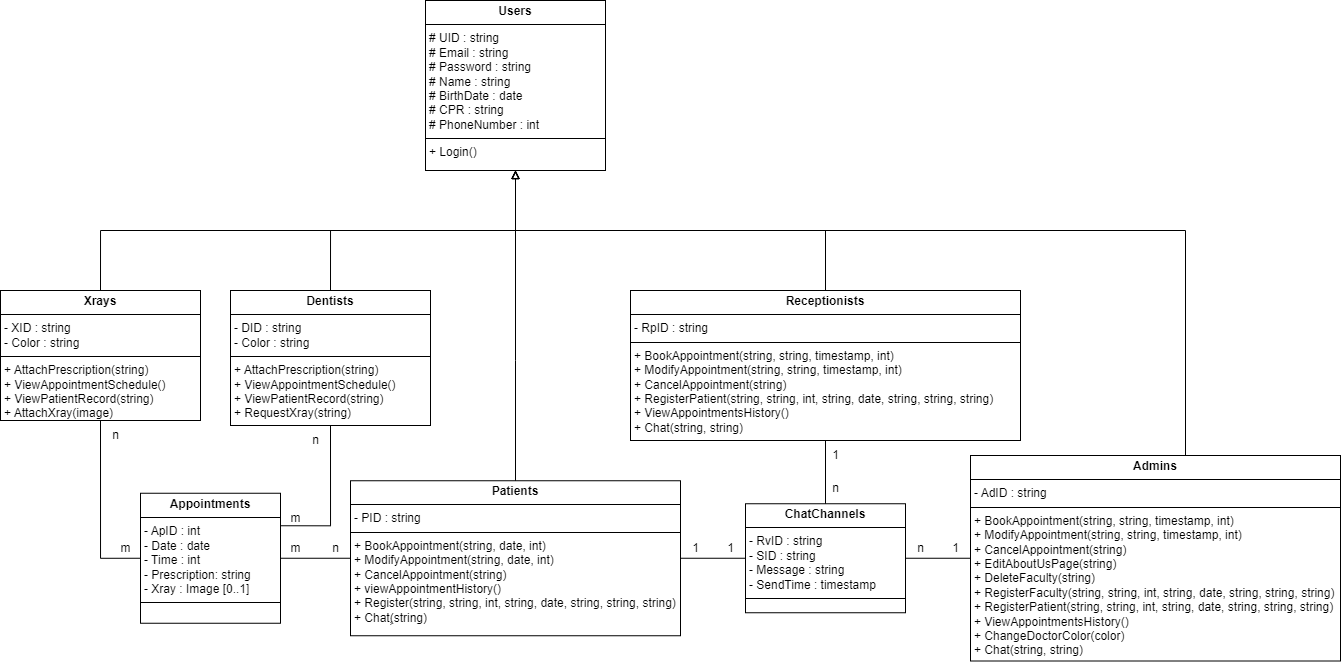

The diagram above was exported from draw.io. Its source (the exported page's mxGraphModel, read from the mxfile embedded in the PNG):
<mxGraphModel dx="1341" dy="1666" grid="1" gridSize="10" guides="1" tooltips="1" connect="1" arrows="1" fold="1" page="1" pageScale="1" pageWidth="850" pageHeight="1100" math="0" shadow="0">
  <root>
    <mxCell id="0" />
    <mxCell id="1" parent="0" />
    <mxCell id="yTbb3g21HIXO5gxVHFGl-17" style="edgeStyle=orthogonalEdgeStyle;rounded=0;orthogonalLoop=1;jettySize=auto;html=1;entryX=0.5;entryY=1;entryDx=0;entryDy=0;exitX=0.5;exitY=0;exitDx=0;exitDy=0;endArrow=block;endFill=0;" parent="1" source="yTbb3g21HIXO5gxVHFGl-5" target="yTbb3g21HIXO5gxVHFGl-7" edge="1">
      <mxGeometry relative="1" as="geometry">
        <mxPoint x="425" y="230" as="sourcePoint" />
        <Array as="points">
          <mxPoint x="200" y="140" />
          <mxPoint x="385" y="140" />
        </Array>
      </mxGeometry>
    </mxCell>
    <mxCell id="yTbb3g21HIXO5gxVHFGl-5" value="&lt;p style=&quot;margin:0px;margin-top:4px;text-align:center;&quot;&gt;&lt;b&gt;Dentists&lt;/b&gt;&lt;/p&gt;&lt;hr size=&quot;1&quot; style=&quot;border-style:solid;&quot;&gt;&lt;p style=&quot;margin:0px;margin-left:4px;&quot;&gt;- DID : string&lt;/p&gt;&lt;p style=&quot;margin:0px;margin-left:4px;&quot;&gt;- Color : string&lt;/p&gt;&lt;hr size=&quot;1&quot; style=&quot;border-style:solid;&quot;&gt;&lt;p style=&quot;margin:0px;margin-left:4px;&quot;&gt;&lt;span style=&quot;background-color: initial;&quot;&gt;+ AttachPrescription(string)&lt;/span&gt;&lt;br&gt;&lt;/p&gt;&lt;p style=&quot;margin:0px;margin-left:4px;&quot;&gt;+ ViewAppointmentSchedule()&lt;/p&gt;&lt;p style=&quot;margin:0px;margin-left:4px;&quot;&gt;+ ViewPatientRecord(string)&lt;/p&gt;&lt;p style=&quot;margin:0px;margin-left:4px;&quot;&gt;+ RequestXray(string)&lt;/p&gt;&lt;p style=&quot;margin:0px;margin-left:4px;&quot;&gt;&lt;br&gt;&lt;/p&gt;" style="verticalAlign=top;align=left;overflow=fill;html=1;whiteSpace=wrap;" parent="1" vertex="1">
      <mxGeometry x="100" y="200" width="200" height="135" as="geometry" />
    </mxCell>
    <mxCell id="BAx1vrVzkkByFKyS7Ixo-3" style="edgeStyle=none;curved=1;rounded=0;orthogonalLoop=1;jettySize=auto;html=1;exitX=0;exitY=0.5;exitDx=0;exitDy=0;fontSize=12;startSize=8;endSize=8;entryX=1;entryY=0.5;entryDx=0;entryDy=0;endArrow=none;endFill=0;" parent="1" source="yTbb3g21HIXO5gxVHFGl-6" target="yTbb3g21HIXO5gxVHFGl-13" edge="1">
      <mxGeometry relative="1" as="geometry">
        <mxPoint x="170" y="513.25" as="targetPoint" />
      </mxGeometry>
    </mxCell>
    <mxCell id="yTbb3g21HIXO5gxVHFGl-6" value="&lt;p style=&quot;margin:0px;margin-top:4px;text-align:center;&quot;&gt;&lt;b&gt;Patients&lt;/b&gt;&lt;br&gt;&lt;/p&gt;&lt;hr size=&quot;1&quot; style=&quot;border-style:solid;&quot;&gt;&lt;p style=&quot;margin:0px;margin-left:4px;&quot;&gt;- PID : string&lt;br&gt;&lt;/p&gt;&lt;hr size=&quot;1&quot; style=&quot;border-style:solid;&quot;&gt;&lt;p style=&quot;margin:0px;margin-left:4px;&quot;&gt;+ BookAppointment(string, date, int)&lt;span style=&quot;background-color: initial;&quot;&gt;&lt;br&gt;&lt;/span&gt;&lt;/p&gt;&lt;p style=&quot;margin:0px;margin-left:4px;&quot;&gt;+ ModifyAppointment(string, date, int)&lt;/p&gt;&lt;p style=&quot;margin:0px;margin-left:4px;&quot;&gt;&lt;span style=&quot;background-color: initial;&quot;&gt;+ CancelAppointment(string)&lt;/span&gt;&lt;br&gt;&lt;/p&gt;&lt;p style=&quot;margin:0px;margin-left:4px;&quot;&gt;+ viewAppointmentHistory()&lt;span style=&quot;background-color: initial;&quot;&gt;&lt;br&gt;&lt;/span&gt;&lt;/p&gt;&lt;p style=&quot;margin:0px;margin-left:4px;&quot;&gt;+ Register(&lt;span style=&quot;background-color: initial;&quot;&gt;string, string, int, string, date, string, string, string&lt;/span&gt;&lt;span style=&quot;background-color: initial;&quot;&gt;)&lt;/span&gt;&lt;/p&gt;&lt;p style=&quot;margin:0px;margin-left:4px;&quot;&gt;+ Chat(ٍstring)&lt;span style=&quot;background-color: initial;&quot;&gt;&lt;br&gt;&lt;/span&gt;&lt;/p&gt;&lt;p style=&quot;margin:0px;margin-left:4px;&quot;&gt;&lt;span style=&quot;background-color: initial;&quot;&gt;&lt;br&gt;&lt;/span&gt;&lt;/p&gt;" style="verticalAlign=top;align=left;overflow=fill;html=1;whiteSpace=wrap;" parent="1" vertex="1">
      <mxGeometry x="220" y="390.25" width="330" height="155" as="geometry" />
    </mxCell>
    <mxCell id="yTbb3g21HIXO5gxVHFGl-7" value="&lt;p style=&quot;margin:0px;margin-top:4px;text-align:center;&quot;&gt;&lt;b&gt;Users&lt;/b&gt;&lt;/p&gt;&lt;hr size=&quot;1&quot; style=&quot;border-style:solid;&quot;&gt;&lt;p style=&quot;margin:0px;margin-left:4px;&quot;&gt;# UID : string&lt;/p&gt;&lt;p style=&quot;margin:0px;margin-left:4px;&quot;&gt;# Email : string&lt;/p&gt;&lt;p style=&quot;margin:0px;margin-left:4px;&quot;&gt;# Password : string&lt;/p&gt;&lt;p style=&quot;margin:0px;margin-left:4px;&quot;&gt;# Name : string&lt;/p&gt;&lt;p style=&quot;margin:0px;margin-left:4px;&quot;&gt;# BirthDate : date&lt;/p&gt;&lt;p style=&quot;margin:0px;margin-left:4px;&quot;&gt;# CPR : string&lt;/p&gt;&lt;p style=&quot;margin:0px;margin-left:4px;&quot;&gt;# PhoneNumber : int&lt;/p&gt;&lt;hr size=&quot;1&quot; style=&quot;border-style:solid;&quot;&gt;&lt;p style=&quot;margin:0px;margin-left:4px;&quot;&gt;&lt;span style=&quot;background-color: initial;&quot;&gt;+ Login()&lt;/span&gt;&lt;br&gt;&lt;/p&gt;" style="verticalAlign=top;align=left;overflow=fill;html=1;whiteSpace=wrap;" parent="1" vertex="1">
      <mxGeometry x="295" y="-90" width="180" height="170" as="geometry" />
    </mxCell>
    <mxCell id="yTbb3g21HIXO5gxVHFGl-15" style="edgeStyle=orthogonalEdgeStyle;rounded=0;orthogonalLoop=1;jettySize=auto;html=1;entryX=0.5;entryY=1;entryDx=0;entryDy=0;exitX=0.5;exitY=0;exitDx=0;exitDy=0;endArrow=block;endFill=0;" parent="1" source="yTbb3g21HIXO5gxVHFGl-8" target="yTbb3g21HIXO5gxVHFGl-7" edge="1">
      <mxGeometry relative="1" as="geometry">
        <Array as="points">
          <mxPoint x="1055" y="140" />
          <mxPoint x="385" y="140" />
        </Array>
      </mxGeometry>
    </mxCell>
    <mxCell id="yTbb3g21HIXO5gxVHFGl-8" value="&lt;p style=&quot;margin:0px;margin-top:4px;text-align:center;&quot;&gt;&lt;b&gt;Admins&lt;/b&gt;&lt;br&gt;&lt;/p&gt;&lt;hr size=&quot;1&quot; style=&quot;border-style:solid;&quot;&gt;&lt;p style=&quot;margin: 0px 0px 0px 4px;&quot;&gt;- AdID : string&lt;br&gt;&lt;/p&gt;&lt;hr size=&quot;1&quot; style=&quot;border-style:solid;&quot;&gt;&lt;p style=&quot;margin: 0px 0px 0px 4px;&quot;&gt;+ BookAppointment(string, string, timestamp, int)&lt;span style=&quot;background-color: initial;&quot;&gt;&lt;br&gt;&lt;/span&gt;&lt;/p&gt;&lt;p style=&quot;margin: 0px 0px 0px 4px;&quot;&gt;+ ModifyAppointment(&lt;span style=&quot;background-color: initial;&quot;&gt;string, string, timestamp, int&lt;/span&gt;&lt;span style=&quot;background-color: initial;&quot;&gt;)&lt;/span&gt;&lt;/p&gt;&lt;p style=&quot;margin: 0px 0px 0px 4px;&quot;&gt;&lt;span style=&quot;background-color: initial;&quot;&gt;+ CancelAppointment(string)&lt;/span&gt;&lt;/p&gt;&lt;p style=&quot;margin:0px;margin-left:4px;&quot;&gt;+ EditAboutUsPage(string)&lt;/p&gt;&lt;p style=&quot;margin:0px;margin-left:4px;&quot;&gt;+ DeleteFaculty(string)&lt;/p&gt;&lt;p style=&quot;margin:0px;margin-left:4px;&quot;&gt;+ RegisterFaculty(&lt;span style=&quot;background-color: initial;&quot;&gt;string, string, int, string, date, string, string, string&lt;/span&gt;&lt;span style=&quot;background-color: initial;&quot;&gt;)&lt;/span&gt;&lt;/p&gt;&lt;p style=&quot;margin:0px;margin-left:4px;&quot;&gt;+ RegisterPatient(&lt;span style=&quot;background-color: initial;&quot;&gt;string, string, int, string, date, string, string, string&lt;/span&gt;&lt;span style=&quot;background-color: initial;&quot;&gt;)&lt;/span&gt;&lt;/p&gt;&lt;p style=&quot;margin:0px;margin-left:4px;&quot;&gt;+ ViewAppointmentsHistory()&lt;/p&gt;&lt;p style=&quot;margin:0px;margin-left:4px;&quot;&gt;+ ChangeDoctorColor(color)&lt;/p&gt;&lt;p style=&quot;margin:0px;margin-left:4px;&quot;&gt;+ Chat(string, string)&lt;/p&gt;" style="verticalAlign=top;align=left;overflow=fill;html=1;whiteSpace=wrap;" parent="1" vertex="1">
      <mxGeometry x="840" y="365" width="370" height="205.5" as="geometry" />
    </mxCell>
    <mxCell id="yTbb3g21HIXO5gxVHFGl-13" value="&lt;p style=&quot;margin:0px;margin-top:4px;text-align:center;&quot;&gt;&lt;b&gt;Appointments&lt;/b&gt;&lt;/p&gt;&lt;hr size=&quot;1&quot; style=&quot;border-style:solid;&quot;&gt;&lt;p style=&quot;margin:0px;margin-left:4px;&quot;&gt;- ApID : int&lt;/p&gt;&lt;p style=&quot;margin:0px;margin-left:4px;&quot;&gt;- Date : date&lt;/p&gt;&lt;p style=&quot;margin:0px;margin-left:4px;&quot;&gt;- Time : int&lt;/p&gt;&lt;p style=&quot;margin: 0px 0px 0px 4px;&quot;&gt;- Prescription: string&lt;/p&gt;&lt;p style=&quot;margin: 0px 0px 0px 4px;&quot;&gt;&lt;span style=&quot;background-color: initial;&quot;&gt;- Xray : Image [0..1]&lt;/span&gt;&lt;/p&gt;&lt;hr size=&quot;1&quot; style=&quot;border-style:solid;&quot;&gt;&lt;p style=&quot;margin:0px;margin-left:4px;&quot;&gt;&lt;br&gt;&lt;/p&gt;" style="verticalAlign=top;align=left;overflow=fill;html=1;whiteSpace=wrap;" parent="1" vertex="1">
      <mxGeometry x="10" y="402.75" width="140" height="130" as="geometry" />
    </mxCell>
    <mxCell id="yTbb3g21HIXO5gxVHFGl-30" style="edgeStyle=orthogonalEdgeStyle;rounded=0;orthogonalLoop=1;jettySize=auto;html=1;exitX=0.5;exitY=0;exitDx=0;exitDy=0;entryX=0.5;entryY=1;entryDx=0;entryDy=0;endArrow=block;endFill=0;" parent="1" source="yTbb3g21HIXO5gxVHFGl-26" target="yTbb3g21HIXO5gxVHFGl-7" edge="1">
      <mxGeometry relative="1" as="geometry">
        <Array as="points">
          <mxPoint x="645" y="140" />
          <mxPoint x="425" y="140" />
        </Array>
      </mxGeometry>
    </mxCell>
    <mxCell id="yTbb3g21HIXO5gxVHFGl-26" value="&lt;p style=&quot;margin:0px;margin-top:4px;text-align:center;&quot;&gt;&lt;b&gt;Receptionists&lt;/b&gt;&lt;br&gt;&lt;/p&gt;&lt;hr size=&quot;1&quot; style=&quot;border-style:solid;&quot;&gt;&lt;p style=&quot;margin: 0px 0px 0px 4px;&quot;&gt;- RpID : string&lt;br&gt;&lt;/p&gt;&lt;hr size=&quot;1&quot; style=&quot;border-style:solid;&quot;&gt;&lt;p style=&quot;margin: 0px 0px 0px 4px;&quot;&gt;+ BookAppointment(string, string, timestamp, int)&lt;span style=&quot;background-color: initial;&quot;&gt;&lt;br&gt;&lt;/span&gt;&lt;/p&gt;&lt;p style=&quot;margin: 0px 0px 0px 4px;&quot;&gt;+ ModifyAppointment(&lt;span style=&quot;background-color: initial;&quot;&gt;string, string, timestamp, int&lt;/span&gt;&lt;span style=&quot;background-color: initial;&quot;&gt;)&lt;/span&gt;&lt;/p&gt;&lt;p style=&quot;margin: 0px 0px 0px 4px;&quot;&gt;&lt;span style=&quot;background-color: initial;&quot;&gt;+ CancelAppointment(string)&lt;/span&gt;&lt;/p&gt;&lt;p style=&quot;margin: 0px 0px 0px 4px;&quot;&gt;+ RegisterPatient(string, string, int, string, date, string, string, string)&lt;br&gt;&lt;/p&gt;&lt;p style=&quot;margin: 0px 0px 0px 4px;&quot;&gt;+ ViewAppointmentsHistory()&lt;br&gt;&lt;/p&gt;&lt;p style=&quot;margin: 0px 0px 0px 4px;&quot;&gt;+ Chat(string, string)&lt;/p&gt;" style="verticalAlign=top;align=left;overflow=fill;html=1;whiteSpace=wrap;" parent="1" vertex="1">
      <mxGeometry x="500" y="200" width="390" height="150" as="geometry" />
    </mxCell>
    <mxCell id="yTbb3g21HIXO5gxVHFGl-32" value="&lt;p style=&quot;margin:0px;margin-top:4px;text-align:center;&quot;&gt;&lt;b&gt;ChatChannels&lt;/b&gt;&lt;/p&gt;&lt;hr size=&quot;1&quot; style=&quot;border-style:solid;&quot;&gt;&lt;p style=&quot;margin:0px;margin-left:4px;&quot;&gt;- RvID : string&lt;/p&gt;&lt;p style=&quot;margin:0px;margin-left:4px;&quot;&gt;- SID : string&lt;br&gt;&lt;/p&gt;&lt;p style=&quot;margin:0px;margin-left:4px;&quot;&gt;- Message : string&lt;/p&gt;&lt;p style=&quot;margin:0px;margin-left:4px;&quot;&gt;- SendTime : timestamp&lt;/p&gt;&lt;hr size=&quot;1&quot; style=&quot;border-style:solid;&quot;&gt;&lt;p style=&quot;margin:0px;margin-left:4px;&quot;&gt;&lt;br&gt;&lt;/p&gt;&lt;p style=&quot;margin:0px;margin-left:4px;&quot;&gt;&lt;br&gt;&lt;/p&gt;" style="verticalAlign=top;align=left;overflow=fill;html=1;whiteSpace=wrap;" parent="1" vertex="1">
      <mxGeometry x="615" y="413.25" width="160" height="109" as="geometry" />
    </mxCell>
    <mxCell id="0YagYZA5mE8eQWjIvtTb-3" style="edgeStyle=orthogonalEdgeStyle;rounded=0;orthogonalLoop=1;jettySize=auto;html=1;entryX=0.5;entryY=1;entryDx=0;entryDy=0;exitX=0.5;exitY=0;exitDx=0;exitDy=0;endArrow=block;endFill=0;" parent="1" source="0YagYZA5mE8eQWjIvtTb-1" target="yTbb3g21HIXO5gxVHFGl-7" edge="1">
      <mxGeometry relative="1" as="geometry">
        <Array as="points">
          <mxPoint x="-30" y="140" />
          <mxPoint x="385" y="140" />
        </Array>
      </mxGeometry>
    </mxCell>
    <mxCell id="0YagYZA5mE8eQWjIvtTb-1" value="&lt;p style=&quot;margin:0px;margin-top:4px;text-align:center;&quot;&gt;&lt;b&gt;Xrays&lt;/b&gt;&lt;/p&gt;&lt;hr size=&quot;1&quot; style=&quot;border-style:solid;&quot;&gt;&lt;p style=&quot;margin:0px;margin-left:4px;&quot;&gt;- XID : string&lt;br&gt;&lt;/p&gt;&lt;p style=&quot;margin:0px;margin-left:4px;&quot;&gt;- Color : string&lt;/p&gt;&lt;hr size=&quot;1&quot; style=&quot;border-style:solid;&quot;&gt;&lt;p style=&quot;margin: 0px 0px 0px 4px;&quot;&gt;&lt;span style=&quot;background-color: initial;&quot;&gt;+ AttachPrescription(string)&lt;/span&gt;&lt;br&gt;&lt;/p&gt;&lt;p style=&quot;margin: 0px 0px 0px 4px;&quot;&gt;+ ViewAppointmentSchedule()&lt;/p&gt;&lt;p style=&quot;margin: 0px 0px 0px 4px;&quot;&gt;+ ViewPatientRecord(string)&lt;/p&gt;&lt;p style=&quot;margin: 0px 0px 0px 4px;&quot;&gt;+ AttachXray(image)&lt;/p&gt;&lt;p style=&quot;margin:0px;margin-left:4px;&quot;&gt;&lt;br&gt;&lt;/p&gt;" style="verticalAlign=top;align=left;overflow=fill;html=1;whiteSpace=wrap;" parent="1" vertex="1">
      <mxGeometry x="-130" y="200" width="200" height="130" as="geometry" />
    </mxCell>
    <mxCell id="G4aaDZ0U6lUwY_jJvvMV-11" value="n" style="text;html=1;align=center;verticalAlign=middle;resizable=0;points=[];autosize=1;strokeColor=none;fillColor=none;" parent="1" vertex="1">
      <mxGeometry x="190" y="443.25" width="30" height="30" as="geometry" />
    </mxCell>
    <mxCell id="G4aaDZ0U6lUwY_jJvvMV-13" value="" style="endArrow=none;html=1;rounded=0;entryX=0;entryY=0.5;entryDx=0;entryDy=0;edgeStyle=orthogonalEdgeStyle;exitX=1;exitY=0.5;exitDx=0;exitDy=0;" parent="1" source="yTbb3g21HIXO5gxVHFGl-6" target="yTbb3g21HIXO5gxVHFGl-32" edge="1">
      <mxGeometry width="50" height="50" relative="1" as="geometry">
        <mxPoint x="590" y="423.25" as="sourcePoint" />
        <mxPoint x="170" y="552.25" as="targetPoint" />
        <Array as="points" />
      </mxGeometry>
    </mxCell>
    <mxCell id="G4aaDZ0U6lUwY_jJvvMV-14" value="1" style="text;html=1;align=center;verticalAlign=middle;resizable=0;points=[];autosize=1;strokeColor=none;fillColor=none;" parent="1" vertex="1">
      <mxGeometry x="550" y="443.25" width="30" height="30" as="geometry" />
    </mxCell>
    <mxCell id="G4aaDZ0U6lUwY_jJvvMV-15" value="1" style="text;html=1;align=center;verticalAlign=middle;resizable=0;points=[];autosize=1;strokeColor=none;fillColor=none;" parent="1" vertex="1">
      <mxGeometry x="585" y="443.25" width="30" height="30" as="geometry" />
    </mxCell>
    <mxCell id="G4aaDZ0U6lUwY_jJvvMV-16" value="" style="endArrow=none;html=1;rounded=0;exitX=0.5;exitY=1;exitDx=0;exitDy=0;entryX=0.5;entryY=0;entryDx=0;entryDy=0;edgeStyle=orthogonalEdgeStyle;" parent="1" source="yTbb3g21HIXO5gxVHFGl-26" target="yTbb3g21HIXO5gxVHFGl-32" edge="1">
      <mxGeometry width="50" height="50" relative="1" as="geometry">
        <mxPoint x="-175" y="350" as="sourcePoint" />
        <mxPoint x="315" y="855" as="targetPoint" />
      </mxGeometry>
    </mxCell>
    <mxCell id="G4aaDZ0U6lUwY_jJvvMV-17" value="n" style="text;html=1;align=center;verticalAlign=middle;resizable=0;points=[];autosize=1;strokeColor=none;fillColor=none;" parent="1" vertex="1">
      <mxGeometry x="690" y="383.25" width="30" height="30" as="geometry" />
    </mxCell>
    <mxCell id="G4aaDZ0U6lUwY_jJvvMV-18" value="1" style="text;html=1;align=center;verticalAlign=middle;resizable=0;points=[];autosize=1;strokeColor=none;fillColor=none;" parent="1" vertex="1">
      <mxGeometry x="690" y="350" width="30" height="30" as="geometry" />
    </mxCell>
    <mxCell id="G4aaDZ0U6lUwY_jJvvMV-20" value="" style="endArrow=none;html=1;rounded=0;entryX=1;entryY=0.5;entryDx=0;entryDy=0;edgeStyle=orthogonalEdgeStyle;exitX=0;exitY=0.5;exitDx=0;exitDy=0;" parent="1" source="yTbb3g21HIXO5gxVHFGl-8" target="yTbb3g21HIXO5gxVHFGl-32" edge="1">
      <mxGeometry width="50" height="50" relative="1" as="geometry">
        <mxPoint x="940" y="543.25" as="sourcePoint" />
        <mxPoint x="475" y="726.25" as="targetPoint" />
      </mxGeometry>
    </mxCell>
    <mxCell id="G4aaDZ0U6lUwY_jJvvMV-21" value="n" style="text;html=1;align=center;verticalAlign=middle;resizable=0;points=[];autosize=1;strokeColor=none;fillColor=none;" parent="1" vertex="1">
      <mxGeometry x="775" y="443.25" width="30" height="30" as="geometry" />
    </mxCell>
    <mxCell id="G4aaDZ0U6lUwY_jJvvMV-22" value="1" style="text;html=1;align=center;verticalAlign=middle;resizable=0;points=[];autosize=1;strokeColor=none;fillColor=none;" parent="1" vertex="1">
      <mxGeometry x="810" y="443.25" width="30" height="30" as="geometry" />
    </mxCell>
    <mxCell id="G4aaDZ0U6lUwY_jJvvMV-26" value="" style="endArrow=none;html=1;rounded=0;exitX=0.5;exitY=1;exitDx=0;exitDy=0;entryX=0;entryY=0.5;entryDx=0;entryDy=0;edgeStyle=orthogonalEdgeStyle;" parent="1" source="0YagYZA5mE8eQWjIvtTb-1" target="yTbb3g21HIXO5gxVHFGl-13" edge="1">
      <mxGeometry width="50" height="50" relative="1" as="geometry">
        <mxPoint x="-225" y="440" as="sourcePoint" />
        <mxPoint x="-20" y="749" as="targetPoint" />
      </mxGeometry>
    </mxCell>
    <mxCell id="G4aaDZ0U6lUwY_jJvvMV-27" value="n" style="text;html=1;align=center;verticalAlign=middle;resizable=0;points=[];autosize=1;strokeColor=none;fillColor=none;" parent="1" vertex="1">
      <mxGeometry x="-30" y="330" width="30" height="30" as="geometry" />
    </mxCell>
    <mxCell id="G4aaDZ0U6lUwY_jJvvMV-28" value="m" style="text;html=1;align=center;verticalAlign=middle;resizable=0;points=[];autosize=1;strokeColor=none;fillColor=none;" parent="1" vertex="1">
      <mxGeometry x="-20" y="443.25" width="30" height="30" as="geometry" />
    </mxCell>
    <mxCell id="G4aaDZ0U6lUwY_jJvvMV-29" value="" style="endArrow=none;html=1;rounded=0;exitX=0.5;exitY=1;exitDx=0;exitDy=0;entryX=1;entryY=0.25;entryDx=0;entryDy=0;edgeStyle=orthogonalEdgeStyle;" parent="1" source="yTbb3g21HIXO5gxVHFGl-5" target="yTbb3g21HIXO5gxVHFGl-13" edge="1">
      <mxGeometry width="50" height="50" relative="1" as="geometry">
        <mxPoint x="32" y="430" as="sourcePoint" />
        <mxPoint x="33" y="688" as="targetPoint" />
      </mxGeometry>
    </mxCell>
    <mxCell id="G4aaDZ0U6lUwY_jJvvMV-30" value="m" style="text;html=1;align=center;verticalAlign=middle;resizable=0;points=[];autosize=1;strokeColor=none;fillColor=none;" parent="1" vertex="1">
      <mxGeometry x="150" y="413.25" width="30" height="30" as="geometry" />
    </mxCell>
    <mxCell id="G4aaDZ0U6lUwY_jJvvMV-31" value="n" style="text;html=1;align=center;verticalAlign=middle;resizable=0;points=[];autosize=1;strokeColor=none;fillColor=none;" parent="1" vertex="1">
      <mxGeometry x="170" y="335" width="30" height="30" as="geometry" />
    </mxCell>
    <mxCell id="BAx1vrVzkkByFKyS7Ixo-4" value="m" style="text;html=1;align=center;verticalAlign=middle;resizable=0;points=[];autosize=1;strokeColor=none;fillColor=none;" parent="1" vertex="1">
      <mxGeometry x="150" y="443.25" width="30" height="30" as="geometry" />
    </mxCell>
    <mxCell id="SCkZZyOhCILwD9MQTM3I-1" style="edgeStyle=orthogonalEdgeStyle;rounded=0;orthogonalLoop=1;jettySize=auto;html=1;exitX=0.5;exitY=0;exitDx=0;exitDy=0;entryX=0.5;entryY=1;entryDx=0;entryDy=0;endArrow=block;endFill=0;" parent="1" source="yTbb3g21HIXO5gxVHFGl-6" target="yTbb3g21HIXO5gxVHFGl-7" edge="1">
      <mxGeometry relative="1" as="geometry">
        <Array as="points">
          <mxPoint x="385" y="270" />
          <mxPoint x="385" y="270" />
        </Array>
        <mxPoint x="705" y="210" as="sourcePoint" />
        <mxPoint x="395" y="90" as="targetPoint" />
      </mxGeometry>
    </mxCell>
  </root>
</mxGraphModel>